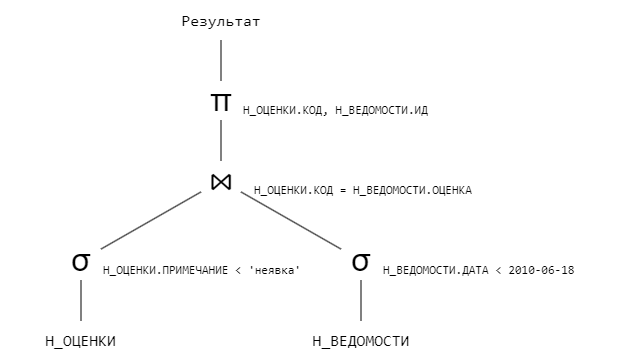

The diagram above was exported from draw.io. Its source (the exported page's mxGraphModel, read from the mxfile embedded in the PNG):
<mxGraphModel dx="1221" dy="725" grid="1" gridSize="10" guides="1" tooltips="1" connect="1" arrows="1" fold="1" page="1" pageScale="1" pageWidth="827" pageHeight="1169" math="0" shadow="0">
  <root>
    <mxCell id="0" />
    <mxCell id="1" parent="0" />
    <mxCell id="LN-VVGvnlEgKL8Y9rLBI-1" style="rounded=0;orthogonalLoop=1;jettySize=auto;html=1;endArrow=none;endFill=0;" edge="1" parent="1" source="LN-VVGvnlEgKL8Y9rLBI-2" target="LN-VVGvnlEgKL8Y9rLBI-8">
      <mxGeometry relative="1" as="geometry" />
    </mxCell>
    <mxCell id="LN-VVGvnlEgKL8Y9rLBI-2" value="&lt;font face=&quot;consolas&quot; style=&quot;font-size: 16px;&quot;&gt;Н_ОЦЕНКИ&lt;/font&gt;" style="text;html=1;strokeColor=none;fillColor=none;align=center;verticalAlign=middle;whiteSpace=wrap;rounded=0;" vertex="1" parent="1">
      <mxGeometry x="80" y="400" width="161" height="40" as="geometry" />
    </mxCell>
    <mxCell id="LN-VVGvnlEgKL8Y9rLBI-3" style="rounded=0;orthogonalLoop=1;jettySize=auto;html=1;endArrow=none;endFill=0;" edge="1" parent="1" source="LN-VVGvnlEgKL8Y9rLBI-4" target="LN-VVGvnlEgKL8Y9rLBI-10">
      <mxGeometry relative="1" as="geometry" />
    </mxCell>
    <mxCell id="LN-VVGvnlEgKL8Y9rLBI-4" value="&lt;font face=&quot;consolas&quot; style=&quot;font-size: 16px;&quot;&gt;Н_ВЕДОМОСТИ&lt;/font&gt;" style="text;html=1;strokeColor=none;fillColor=none;align=center;verticalAlign=middle;whiteSpace=wrap;rounded=0;" vertex="1" parent="1">
      <mxGeometry x="360.5" y="400" width="160" height="40" as="geometry" />
    </mxCell>
    <mxCell id="LN-VVGvnlEgKL8Y9rLBI-5" style="rounded=0;orthogonalLoop=1;jettySize=auto;html=1;endArrow=none;endFill=0;" edge="1" parent="1" source="LN-VVGvnlEgKL8Y9rLBI-6" target="LN-VVGvnlEgKL8Y9rLBI-11">
      <mxGeometry relative="1" as="geometry" />
    </mxCell>
    <mxCell id="LN-VVGvnlEgKL8Y9rLBI-6" value="&lt;font style=&quot;font-size: 32px;&quot;&gt;⋈&lt;/font&gt;" style="text;html=1;strokeColor=none;fillColor=none;align=center;verticalAlign=middle;whiteSpace=wrap;rounded=0;" vertex="1" parent="1">
      <mxGeometry x="280.5" y="240" width="40" height="40" as="geometry" />
    </mxCell>
    <mxCell id="LN-VVGvnlEgKL8Y9rLBI-7" style="rounded=0;orthogonalLoop=1;jettySize=auto;html=1;endArrow=none;endFill=0;" edge="1" parent="1" source="LN-VVGvnlEgKL8Y9rLBI-8" target="LN-VVGvnlEgKL8Y9rLBI-6">
      <mxGeometry relative="1" as="geometry" />
    </mxCell>
    <mxCell id="LN-VVGvnlEgKL8Y9rLBI-8" value="&lt;font style=&quot;font-size: 32px;&quot;&gt;σ&lt;/font&gt;" style="text;html=1;strokeColor=none;fillColor=none;align=center;verticalAlign=middle;whiteSpace=wrap;rounded=0;" vertex="1" parent="1">
      <mxGeometry x="140.5" y="320" width="40" height="40" as="geometry" />
    </mxCell>
    <mxCell id="LN-VVGvnlEgKL8Y9rLBI-9" style="rounded=0;orthogonalLoop=1;jettySize=auto;html=1;endArrow=none;endFill=0;" edge="1" parent="1" source="LN-VVGvnlEgKL8Y9rLBI-10" target="LN-VVGvnlEgKL8Y9rLBI-6">
      <mxGeometry relative="1" as="geometry" />
    </mxCell>
    <mxCell id="LN-VVGvnlEgKL8Y9rLBI-10" value="&lt;font style=&quot;font-size: 32px;&quot;&gt;σ&lt;/font&gt;" style="text;html=1;strokeColor=none;fillColor=none;align=center;verticalAlign=middle;whiteSpace=wrap;rounded=0;" vertex="1" parent="1">
      <mxGeometry x="420.5" y="320" width="40" height="40" as="geometry" />
    </mxCell>
    <mxCell id="LN-VVGvnlEgKL8Y9rLBI-11" value="&lt;font style=&quot;font-size: 32px;&quot;&gt;π&lt;/font&gt;" style="text;html=1;strokeColor=none;fillColor=none;align=center;verticalAlign=middle;whiteSpace=wrap;rounded=0;" vertex="1" parent="1">
      <mxGeometry x="280.5" y="160" width="40" height="40" as="geometry" />
    </mxCell>
    <mxCell id="LN-VVGvnlEgKL8Y9rLBI-12" style="edgeStyle=orthogonalEdgeStyle;rounded=0;orthogonalLoop=1;jettySize=auto;html=1;endArrow=none;endFill=0;" edge="1" parent="1" source="LN-VVGvnlEgKL8Y9rLBI-13" target="LN-VVGvnlEgKL8Y9rLBI-11">
      <mxGeometry relative="1" as="geometry" />
    </mxCell>
    <mxCell id="LN-VVGvnlEgKL8Y9rLBI-13" value="&lt;font face=&quot;consolas&quot; style=&quot;font-size: 16px;&quot;&gt;Результат&lt;/font&gt;" style="text;html=1;strokeColor=none;fillColor=none;align=center;verticalAlign=middle;whiteSpace=wrap;rounded=0;" vertex="1" parent="1">
      <mxGeometry x="245.5" y="80" width="110" height="40" as="geometry" />
    </mxCell>
    <mxCell id="LN-VVGvnlEgKL8Y9rLBI-14" value="&lt;font face=&quot;consolas&quot; style=&quot;&quot;&gt;Н_ОЦЕНКИ.КОД, Н_ВЕДОМОСТИ.ИД&lt;/font&gt;" style="text;html=1;strokeColor=none;fillColor=none;align=left;verticalAlign=middle;whiteSpace=wrap;rounded=0;" vertex="1" parent="1">
      <mxGeometry x="320.5" y="180" width="230" height="20" as="geometry" />
    </mxCell>
    <mxCell id="LN-VVGvnlEgKL8Y9rLBI-15" value="&lt;font face=&quot;consolas&quot;&gt;Н_ОЦЕНКИ.ПРИМЕЧАНИЕ &amp;lt; 'неявка'&lt;/font&gt;" style="text;html=1;strokeColor=none;fillColor=none;align=left;verticalAlign=middle;whiteSpace=wrap;rounded=0;" vertex="1" parent="1">
      <mxGeometry x="180.5" y="340" width="230" height="20" as="geometry" />
    </mxCell>
    <mxCell id="LN-VVGvnlEgKL8Y9rLBI-16" value="&lt;font face=&quot;consolas&quot; style=&quot;&quot;&gt;Н_ОЦЕНКИ.КОД = Н_ВЕДОМОСТИ.ОЦЕНКА&lt;/font&gt;" style="text;html=1;strokeColor=none;fillColor=none;align=left;verticalAlign=middle;whiteSpace=wrap;rounded=0;" vertex="1" parent="1">
      <mxGeometry x="331.5" y="260" width="230" height="20" as="geometry" />
    </mxCell>
    <mxCell id="iHlFwc3qblCvnJ1TW7BZ-1" value="&lt;font face=&quot;consolas&quot;&gt;Н_ВЕДОМОСТИ.ДАТА &amp;lt; 2010-06-18&lt;/font&gt;" style="text;html=1;strokeColor=none;fillColor=none;align=left;verticalAlign=middle;whiteSpace=wrap;rounded=0;" vertex="1" parent="1">
      <mxGeometry x="460.5" y="340" width="260" height="20" as="geometry" />
    </mxCell>
  </root>
</mxGraphModel>